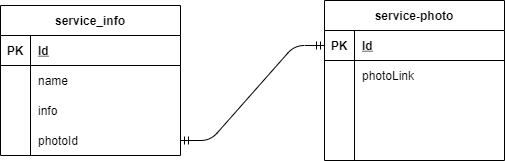

The diagram above was exported from draw.io. Its source (the exported page's mxGraphModel, read from the mxfile embedded in the PNG):
<mxGraphModel dx="868" dy="492" grid="1" gridSize="10" guides="1" tooltips="1" connect="1" arrows="1" fold="1" page="1" pageScale="1" pageWidth="827" pageHeight="1169" math="0" shadow="0">
  <root>
    <mxCell id="0" />
    <mxCell id="1" parent="0" />
    <mxCell id="EkFwPdoQmEGx-O7xye3W-1" value="service_info" style="shape=table;startSize=30;container=1;collapsible=1;childLayout=tableLayout;fixedRows=1;rowLines=0;fontStyle=1;align=center;resizeLast=1;" vertex="1" parent="1">
      <mxGeometry x="90" y="150" width="180" height="150" as="geometry" />
    </mxCell>
    <mxCell id="EkFwPdoQmEGx-O7xye3W-2" value="" style="shape=partialRectangle;collapsible=0;dropTarget=0;pointerEvents=0;fillColor=none;top=0;left=0;bottom=1;right=0;points=[[0,0.5],[1,0.5]];portConstraint=eastwest;" vertex="1" parent="EkFwPdoQmEGx-O7xye3W-1">
      <mxGeometry y="30" width="180" height="30" as="geometry" />
    </mxCell>
    <mxCell id="EkFwPdoQmEGx-O7xye3W-3" value="PK" style="shape=partialRectangle;connectable=0;fillColor=none;top=0;left=0;bottom=0;right=0;fontStyle=1;overflow=hidden;" vertex="1" parent="EkFwPdoQmEGx-O7xye3W-2">
      <mxGeometry width="30" height="30" as="geometry" />
    </mxCell>
    <mxCell id="EkFwPdoQmEGx-O7xye3W-4" value="Id" style="shape=partialRectangle;connectable=0;fillColor=none;top=0;left=0;bottom=0;right=0;align=left;spacingLeft=6;fontStyle=5;overflow=hidden;" vertex="1" parent="EkFwPdoQmEGx-O7xye3W-2">
      <mxGeometry x="30" width="150" height="30" as="geometry" />
    </mxCell>
    <mxCell id="EkFwPdoQmEGx-O7xye3W-5" value="" style="shape=partialRectangle;collapsible=0;dropTarget=0;pointerEvents=0;fillColor=none;top=0;left=0;bottom=0;right=0;points=[[0,0.5],[1,0.5]];portConstraint=eastwest;" vertex="1" parent="EkFwPdoQmEGx-O7xye3W-1">
      <mxGeometry y="60" width="180" height="30" as="geometry" />
    </mxCell>
    <mxCell id="EkFwPdoQmEGx-O7xye3W-6" value="" style="shape=partialRectangle;connectable=0;fillColor=none;top=0;left=0;bottom=0;right=0;editable=1;overflow=hidden;" vertex="1" parent="EkFwPdoQmEGx-O7xye3W-5">
      <mxGeometry width="30" height="30" as="geometry" />
    </mxCell>
    <mxCell id="EkFwPdoQmEGx-O7xye3W-7" value="name" style="shape=partialRectangle;connectable=0;fillColor=none;top=0;left=0;bottom=0;right=0;align=left;spacingLeft=6;overflow=hidden;" vertex="1" parent="EkFwPdoQmEGx-O7xye3W-5">
      <mxGeometry x="30" width="150" height="30" as="geometry" />
    </mxCell>
    <mxCell id="EkFwPdoQmEGx-O7xye3W-8" value="" style="shape=partialRectangle;collapsible=0;dropTarget=0;pointerEvents=0;fillColor=none;top=0;left=0;bottom=0;right=0;points=[[0,0.5],[1,0.5]];portConstraint=eastwest;" vertex="1" parent="EkFwPdoQmEGx-O7xye3W-1">
      <mxGeometry y="90" width="180" height="30" as="geometry" />
    </mxCell>
    <mxCell id="EkFwPdoQmEGx-O7xye3W-9" value="" style="shape=partialRectangle;connectable=0;fillColor=none;top=0;left=0;bottom=0;right=0;editable=1;overflow=hidden;" vertex="1" parent="EkFwPdoQmEGx-O7xye3W-8">
      <mxGeometry width="30" height="30" as="geometry" />
    </mxCell>
    <mxCell id="EkFwPdoQmEGx-O7xye3W-10" value="info" style="shape=partialRectangle;connectable=0;fillColor=none;top=0;left=0;bottom=0;right=0;align=left;spacingLeft=6;overflow=hidden;" vertex="1" parent="EkFwPdoQmEGx-O7xye3W-8">
      <mxGeometry x="30" width="150" height="30" as="geometry" />
    </mxCell>
    <mxCell id="EkFwPdoQmEGx-O7xye3W-11" value="" style="shape=partialRectangle;collapsible=0;dropTarget=0;pointerEvents=0;fillColor=none;top=0;left=0;bottom=0;right=0;points=[[0,0.5],[1,0.5]];portConstraint=eastwest;" vertex="1" parent="EkFwPdoQmEGx-O7xye3W-1">
      <mxGeometry y="120" width="180" height="30" as="geometry" />
    </mxCell>
    <mxCell id="EkFwPdoQmEGx-O7xye3W-12" value="" style="shape=partialRectangle;connectable=0;fillColor=none;top=0;left=0;bottom=0;right=0;editable=1;overflow=hidden;" vertex="1" parent="EkFwPdoQmEGx-O7xye3W-11">
      <mxGeometry width="30" height="30" as="geometry" />
    </mxCell>
    <mxCell id="EkFwPdoQmEGx-O7xye3W-13" value="photoId" style="shape=partialRectangle;connectable=0;fillColor=none;top=0;left=0;bottom=0;right=0;align=left;spacingLeft=6;overflow=hidden;" vertex="1" parent="EkFwPdoQmEGx-O7xye3W-11">
      <mxGeometry x="30" width="150" height="30" as="geometry" />
    </mxCell>
    <mxCell id="EkFwPdoQmEGx-O7xye3W-14" value="service-photo" style="shape=table;startSize=30;container=1;collapsible=1;childLayout=tableLayout;fixedRows=1;rowLines=0;fontStyle=1;align=center;resizeLast=1;" vertex="1" parent="1">
      <mxGeometry x="414" y="145" width="180" height="160" as="geometry" />
    </mxCell>
    <mxCell id="EkFwPdoQmEGx-O7xye3W-15" value="" style="shape=partialRectangle;collapsible=0;dropTarget=0;pointerEvents=0;fillColor=none;top=0;left=0;bottom=1;right=0;points=[[0,0.5],[1,0.5]];portConstraint=eastwest;" vertex="1" parent="EkFwPdoQmEGx-O7xye3W-14">
      <mxGeometry y="30" width="180" height="30" as="geometry" />
    </mxCell>
    <mxCell id="EkFwPdoQmEGx-O7xye3W-16" value="PK" style="shape=partialRectangle;connectable=0;fillColor=none;top=0;left=0;bottom=0;right=0;fontStyle=1;overflow=hidden;" vertex="1" parent="EkFwPdoQmEGx-O7xye3W-15">
      <mxGeometry width="30" height="30" as="geometry" />
    </mxCell>
    <mxCell id="EkFwPdoQmEGx-O7xye3W-17" value="Id" style="shape=partialRectangle;connectable=0;fillColor=none;top=0;left=0;bottom=0;right=0;align=left;spacingLeft=6;fontStyle=5;overflow=hidden;" vertex="1" parent="EkFwPdoQmEGx-O7xye3W-15">
      <mxGeometry x="30" width="150" height="30" as="geometry" />
    </mxCell>
    <mxCell id="EkFwPdoQmEGx-O7xye3W-18" value="" style="shape=partialRectangle;collapsible=0;dropTarget=0;pointerEvents=0;fillColor=none;top=0;left=0;bottom=0;right=0;points=[[0,0.5],[1,0.5]];portConstraint=eastwest;" vertex="1" parent="EkFwPdoQmEGx-O7xye3W-14">
      <mxGeometry y="60" width="180" height="30" as="geometry" />
    </mxCell>
    <mxCell id="EkFwPdoQmEGx-O7xye3W-19" value="" style="shape=partialRectangle;connectable=0;fillColor=none;top=0;left=0;bottom=0;right=0;editable=1;overflow=hidden;" vertex="1" parent="EkFwPdoQmEGx-O7xye3W-18">
      <mxGeometry width="30" height="30" as="geometry" />
    </mxCell>
    <mxCell id="EkFwPdoQmEGx-O7xye3W-20" value="photoLink" style="shape=partialRectangle;connectable=0;fillColor=none;top=0;left=0;bottom=0;right=0;align=left;spacingLeft=6;overflow=hidden;" vertex="1" parent="EkFwPdoQmEGx-O7xye3W-18">
      <mxGeometry x="30" width="150" height="30" as="geometry" />
    </mxCell>
    <mxCell id="EkFwPdoQmEGx-O7xye3W-21" value="" style="shape=partialRectangle;collapsible=0;dropTarget=0;pointerEvents=0;fillColor=none;top=0;left=0;bottom=0;right=0;points=[[0,0.5],[1,0.5]];portConstraint=eastwest;" vertex="1" parent="EkFwPdoQmEGx-O7xye3W-14">
      <mxGeometry y="90" width="180" height="30" as="geometry" />
    </mxCell>
    <mxCell id="EkFwPdoQmEGx-O7xye3W-22" value="" style="shape=partialRectangle;connectable=0;fillColor=none;top=0;left=0;bottom=0;right=0;editable=1;overflow=hidden;" vertex="1" parent="EkFwPdoQmEGx-O7xye3W-21">
      <mxGeometry width="30" height="30" as="geometry" />
    </mxCell>
    <mxCell id="EkFwPdoQmEGx-O7xye3W-23" value="" style="shape=partialRectangle;connectable=0;fillColor=none;top=0;left=0;bottom=0;right=0;align=left;spacingLeft=6;overflow=hidden;" vertex="1" parent="EkFwPdoQmEGx-O7xye3W-21">
      <mxGeometry x="30" width="150" height="30" as="geometry" />
    </mxCell>
    <mxCell id="EkFwPdoQmEGx-O7xye3W-24" value="" style="shape=partialRectangle;collapsible=0;dropTarget=0;pointerEvents=0;fillColor=none;top=0;left=0;bottom=0;right=0;points=[[0,0.5],[1,0.5]];portConstraint=eastwest;" vertex="1" parent="EkFwPdoQmEGx-O7xye3W-14">
      <mxGeometry y="120" width="180" height="30" as="geometry" />
    </mxCell>
    <mxCell id="EkFwPdoQmEGx-O7xye3W-25" value="" style="shape=partialRectangle;connectable=0;fillColor=none;top=0;left=0;bottom=0;right=0;editable=1;overflow=hidden;" vertex="1" parent="EkFwPdoQmEGx-O7xye3W-24">
      <mxGeometry width="30" height="30" as="geometry" />
    </mxCell>
    <mxCell id="EkFwPdoQmEGx-O7xye3W-26" value="" style="shape=partialRectangle;connectable=0;fillColor=none;top=0;left=0;bottom=0;right=0;align=left;spacingLeft=6;overflow=hidden;" vertex="1" parent="EkFwPdoQmEGx-O7xye3W-24">
      <mxGeometry x="30" width="150" height="30" as="geometry" />
    </mxCell>
    <mxCell id="EkFwPdoQmEGx-O7xye3W-29" value="" style="edgeStyle=entityRelationEdgeStyle;fontSize=12;html=1;endArrow=ERmandOne;startArrow=ERmandOne;exitX=1;exitY=0.5;exitDx=0;exitDy=0;entryX=0;entryY=0.5;entryDx=0;entryDy=0;" edge="1" parent="1" source="EkFwPdoQmEGx-O7xye3W-11" target="EkFwPdoQmEGx-O7xye3W-15">
      <mxGeometry width="100" height="100" relative="1" as="geometry">
        <mxPoint x="360" y="310" as="sourcePoint" />
        <mxPoint x="460" y="210" as="targetPoint" />
      </mxGeometry>
    </mxCell>
  </root>
</mxGraphModel>